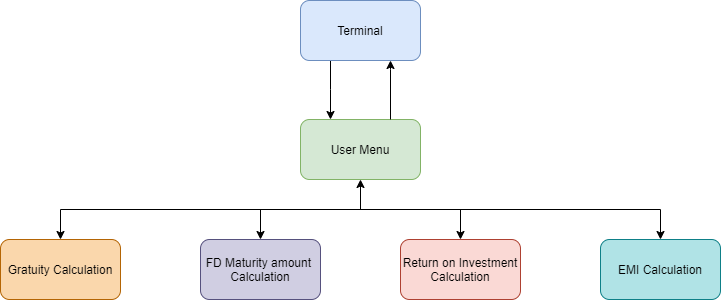

The diagram above was exported from draw.io. Its source (the exported page's mxGraphModel, read from the mxfile embedded in the PNG):
<mxGraphModel dx="782" dy="446" grid="1" gridSize="10" guides="1" tooltips="1" connect="1" arrows="1" fold="1" page="1" pageScale="1" pageWidth="850" pageHeight="1100" math="0" shadow="0">
  <root>
    <mxCell id="0" />
    <mxCell id="1" parent="0" />
    <mxCell id="ko97Qw77ZViE7lC1eT6U-4" value="" style="edgeStyle=orthogonalEdgeStyle;rounded=0;orthogonalLoop=1;jettySize=auto;html=1;" edge="1" parent="1" source="ko97Qw77ZViE7lC1eT6U-2" target="ko97Qw77ZViE7lC1eT6U-3">
      <mxGeometry relative="1" as="geometry">
        <Array as="points">
          <mxPoint x="390" y="130" />
          <mxPoint x="390" y="130" />
        </Array>
      </mxGeometry>
    </mxCell>
    <mxCell id="ko97Qw77ZViE7lC1eT6U-2" value="Terminal" style="rounded=1;whiteSpace=wrap;html=1;fillColor=#dae8fc;strokeColor=#6c8ebf;" vertex="1" parent="1">
      <mxGeometry x="360" y="41" width="120" height="60" as="geometry" />
    </mxCell>
    <mxCell id="ko97Qw77ZViE7lC1eT6U-3" value="User Menu" style="rounded=1;whiteSpace=wrap;html=1;fillColor=#d5e8d4;strokeColor=#82b366;" vertex="1" parent="1">
      <mxGeometry x="360" y="160" width="120" height="60" as="geometry" />
    </mxCell>
    <mxCell id="ko97Qw77ZViE7lC1eT6U-8" value="" style="edgeStyle=orthogonalEdgeStyle;rounded=0;orthogonalLoop=1;jettySize=auto;html=1;" edge="1" parent="1">
      <mxGeometry relative="1" as="geometry">
        <mxPoint x="450" y="160" as="sourcePoint" />
        <mxPoint x="450" y="101" as="targetPoint" />
        <Array as="points">
          <mxPoint x="450" y="110" />
          <mxPoint x="450" y="110" />
        </Array>
      </mxGeometry>
    </mxCell>
    <mxCell id="ko97Qw77ZViE7lC1eT6U-9" value="Gratuity Calculation" style="rounded=1;whiteSpace=wrap;html=1;fillColor=#fad7ac;strokeColor=#b46504;" vertex="1" parent="1">
      <mxGeometry x="60" y="280" width="120" height="60" as="geometry" />
    </mxCell>
    <mxCell id="ko97Qw77ZViE7lC1eT6U-10" value="FD Maturity amount&amp;nbsp;&lt;br&gt;Calculation" style="rounded=1;whiteSpace=wrap;html=1;fillColor=#d0cee2;strokeColor=#56517e;" vertex="1" parent="1">
      <mxGeometry x="260" y="280" width="120" height="60" as="geometry" />
    </mxCell>
    <mxCell id="ko97Qw77ZViE7lC1eT6U-11" value="Return on Investment Calculation" style="rounded=1;whiteSpace=wrap;html=1;fillColor=#fad9d5;strokeColor=#ae4132;" vertex="1" parent="1">
      <mxGeometry x="460" y="280" width="120" height="60" as="geometry" />
    </mxCell>
    <mxCell id="ko97Qw77ZViE7lC1eT6U-12" value="EMI Calculation" style="rounded=1;whiteSpace=wrap;html=1;fillColor=#b0e3e6;strokeColor=#0e8088;" vertex="1" parent="1">
      <mxGeometry x="660" y="280" width="120" height="60" as="geometry" />
    </mxCell>
    <mxCell id="ko97Qw77ZViE7lC1eT6U-14" value="" style="endArrow=none;html=1;" edge="1" parent="1">
      <mxGeometry width="50" height="50" relative="1" as="geometry">
        <mxPoint x="120" y="250" as="sourcePoint" />
        <mxPoint x="720" y="250" as="targetPoint" />
      </mxGeometry>
    </mxCell>
    <mxCell id="ko97Qw77ZViE7lC1eT6U-15" value="" style="endArrow=classic;html=1;entryX=0.5;entryY=0;entryDx=0;entryDy=0;" edge="1" parent="1" target="ko97Qw77ZViE7lC1eT6U-9">
      <mxGeometry width="50" height="50" relative="1" as="geometry">
        <mxPoint x="120" y="250" as="sourcePoint" />
        <mxPoint x="170" y="230" as="targetPoint" />
      </mxGeometry>
    </mxCell>
    <mxCell id="ko97Qw77ZViE7lC1eT6U-17" value="" style="endArrow=classic;html=1;entryX=0.5;entryY=0;entryDx=0;entryDy=0;" edge="1" parent="1" target="ko97Qw77ZViE7lC1eT6U-10">
      <mxGeometry width="50" height="50" relative="1" as="geometry">
        <mxPoint x="320" y="250" as="sourcePoint" />
        <mxPoint x="430" y="230" as="targetPoint" />
      </mxGeometry>
    </mxCell>
    <mxCell id="ko97Qw77ZViE7lC1eT6U-18" value="" style="endArrow=classic;html=1;entryX=0.5;entryY=0;entryDx=0;entryDy=0;" edge="1" parent="1" target="ko97Qw77ZViE7lC1eT6U-11">
      <mxGeometry width="50" height="50" relative="1" as="geometry">
        <mxPoint x="520" y="250" as="sourcePoint" />
        <mxPoint x="430" y="230" as="targetPoint" />
      </mxGeometry>
    </mxCell>
    <mxCell id="ko97Qw77ZViE7lC1eT6U-19" value="" style="endArrow=classic;html=1;entryX=0.5;entryY=0;entryDx=0;entryDy=0;" edge="1" parent="1" target="ko97Qw77ZViE7lC1eT6U-12">
      <mxGeometry width="50" height="50" relative="1" as="geometry">
        <mxPoint x="720" y="250" as="sourcePoint" />
        <mxPoint x="430" y="230" as="targetPoint" />
      </mxGeometry>
    </mxCell>
    <mxCell id="ko97Qw77ZViE7lC1eT6U-20" value="" style="endArrow=classic;html=1;entryX=0.5;entryY=1;entryDx=0;entryDy=0;" edge="1" parent="1" target="ko97Qw77ZViE7lC1eT6U-3">
      <mxGeometry width="50" height="50" relative="1" as="geometry">
        <mxPoint x="420" y="250" as="sourcePoint" />
        <mxPoint x="430" y="230" as="targetPoint" />
      </mxGeometry>
    </mxCell>
  </root>
</mxGraphModel>